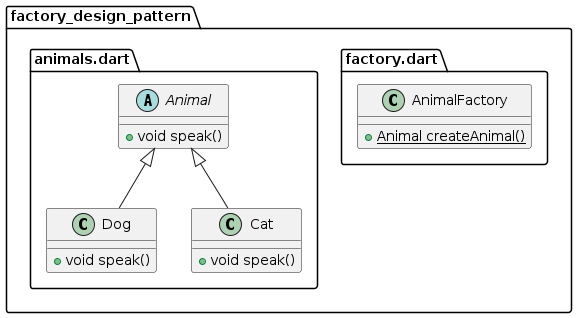

The diagram above was rendered by PlantUML. Its source (embedded in the PNG):
@startuml
set namespaceSeparator ::

class "factory_design_pattern::factory.dart::AnimalFactory" {
  {static} +Animal createAnimal()
}

abstract class "factory_design_pattern::animals.dart::Animal" {
  +void speak()
}

class "factory_design_pattern::animals.dart::Dog" {
  +void speak()
}

"factory_design_pattern::animals.dart::Animal" <|-- "factory_design_pattern::animals.dart::Dog"

class "factory_design_pattern::animals.dart::Cat" {
  +void speak()
}

"factory_design_pattern::animals.dart::Animal" <|-- "factory_design_pattern::animals.dart::Cat"


@enduml